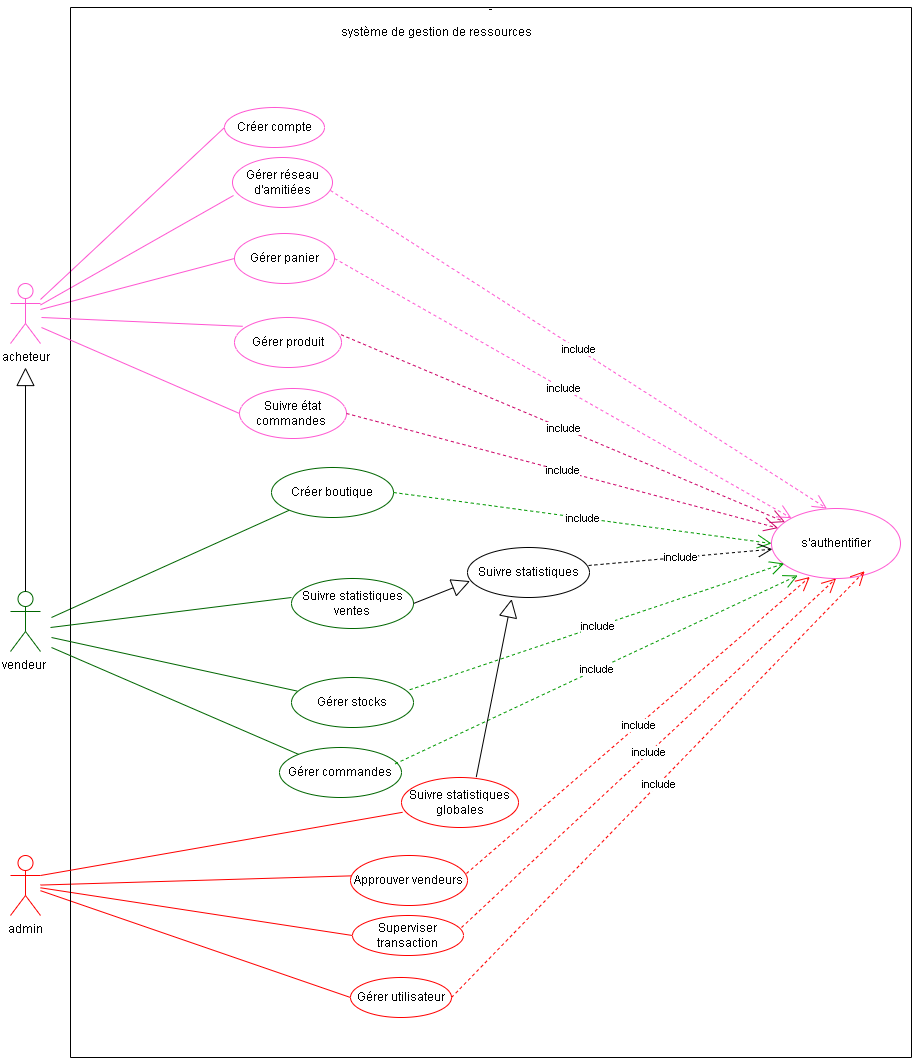

The diagram above was exported from draw.io. Its source (the exported page's mxGraphModel, read from the mxfile embedded in the PNG):
<mxGraphModel dx="1462" dy="1797" grid="1" gridSize="10" guides="1" tooltips="1" connect="1" arrows="1" fold="1" page="1" pageScale="1" pageWidth="827" pageHeight="1169" math="0" shadow="0">
  <root>
    <mxCell id="0" />
    <mxCell id="1" parent="0" />
    <object label="acheteur&lt;div&gt;&lt;br&gt;&lt;/div&gt;" id="YPrtO58WwjD8M7ja0cTw-1">
      <mxCell style="shape=umlActor;verticalLabelPosition=bottom;verticalAlign=top;html=1;outlineConnect=0;strokeColor=light-dark(#FF56D2,#FFFFFF);" parent="1" vertex="1">
        <mxGeometry x="89" y="256" width="30" height="60" as="geometry" />
      </mxCell>
    </object>
    <mxCell id="YPrtO58WwjD8M7ja0cTw-15" value="" style="endArrow=none;html=1;rounded=0;entryX=0;entryY=0.5;entryDx=0;entryDy=0;strokeColor=light-dark(#FF56D2,#FFFFFF);" parent="1" source="YPrtO58WwjD8M7ja0cTw-1" target="YPrtO58WwjD8M7ja0cTw-7" edge="1">
      <mxGeometry width="50" height="50" relative="1" as="geometry">
        <mxPoint x="159" y="295" as="sourcePoint" />
        <mxPoint x="209" y="245" as="targetPoint" />
      </mxGeometry>
    </mxCell>
    <mxCell id="YPrtO58WwjD8M7ja0cTw-16" value="" style="endArrow=none;html=1;rounded=0;entryX=0.01;entryY=0.76;entryDx=0;entryDy=0;entryPerimeter=0;strokeColor=light-dark(#FF56D2,#FFFFFF);" parent="1" source="YPrtO58WwjD8M7ja0cTw-1" target="YPrtO58WwjD8M7ja0cTw-10" edge="1">
      <mxGeometry width="50" height="50" relative="1" as="geometry">
        <mxPoint x="159" y="315" as="sourcePoint" />
        <mxPoint x="219" y="325" as="targetPoint" />
      </mxGeometry>
    </mxCell>
    <mxCell id="YPrtO58WwjD8M7ja0cTw-19" value="vendeur&amp;nbsp;" style="shape=umlActor;verticalLabelPosition=bottom;verticalAlign=top;html=1;outlineConnect=0;strokeColor=light-dark(#006600,#FFFFFF);" parent="1" vertex="1">
      <mxGeometry x="89" y="564" width="30" height="60" as="geometry" />
    </mxCell>
    <mxCell id="YPrtO58WwjD8M7ja0cTw-46" value="" style="endArrow=none;html=1;rounded=0;entryX=0;entryY=0.5;entryDx=0;entryDy=0;strokeColor=light-dark(#FF56D2,#FFFFFF);" parent="1" source="YPrtO58WwjD8M7ja0cTw-1" target="YPrtO58WwjD8M7ja0cTw-41" edge="1">
      <mxGeometry width="50" height="50" relative="1" as="geometry">
        <mxPoint x="129" y="356" as="sourcePoint" />
        <mxPoint x="219" y="406" as="targetPoint" />
      </mxGeometry>
    </mxCell>
    <mxCell id="YPrtO58WwjD8M7ja0cTw-60" value="" style="endArrow=none;html=1;rounded=0;entryX=0;entryY=1;entryDx=0;entryDy=0;strokeColor=light-dark(#006600,#FFFFFF);" parent="1" target="YPrtO58WwjD8M7ja0cTw-53" edge="1">
      <mxGeometry width="50" height="50" relative="1" as="geometry">
        <mxPoint x="130" y="590" as="sourcePoint" />
        <mxPoint x="209" y="723" as="targetPoint" />
      </mxGeometry>
    </mxCell>
    <mxCell id="YPrtO58WwjD8M7ja0cTw-61" value="admin" style="shape=umlActor;verticalLabelPosition=bottom;verticalAlign=top;html=1;strokeColor=light-dark(#FF0000,#FFFFFF);" parent="1" vertex="1">
      <mxGeometry x="89" y="828" width="30" height="60" as="geometry" />
    </mxCell>
    <mxCell id="YPrtO58WwjD8M7ja0cTw-67" value="" style="endArrow=none;html=1;rounded=0;entryX=0.023;entryY=0.406;entryDx=0;entryDy=0;entryPerimeter=0;strokeColor=light-dark(#FF0000,#FFFFFF);" parent="1" source="YPrtO58WwjD8M7ja0cTw-61" target="YPrtO58WwjD8M7ja0cTw-63" edge="1">
      <mxGeometry width="50" height="50" relative="1" as="geometry">
        <mxPoint x="189" y="853" as="sourcePoint" />
        <mxPoint x="239" y="803" as="targetPoint" />
      </mxGeometry>
    </mxCell>
    <mxCell id="YPrtO58WwjD8M7ja0cTw-68" value="" style="endArrow=none;html=1;rounded=0;entryX=0;entryY=0.5;entryDx=0;entryDy=0;strokeColor=light-dark(#FF0000,#FFFFFF);" parent="1" source="YPrtO58WwjD8M7ja0cTw-61" target="YPrtO58WwjD8M7ja0cTw-64" edge="1">
      <mxGeometry width="50" height="50" relative="1" as="geometry">
        <mxPoint x="219" y="928" as="sourcePoint" />
        <mxPoint x="269" y="878" as="targetPoint" />
      </mxGeometry>
    </mxCell>
    <mxCell id="YPrtO58WwjD8M7ja0cTw-69" value="" style="endArrow=none;html=1;rounded=0;entryX=0;entryY=0.5;entryDx=0;entryDy=0;strokeColor=light-dark(#FF0000,#FFFFFF);" parent="1" source="YPrtO58WwjD8M7ja0cTw-61" target="YPrtO58WwjD8M7ja0cTw-65" edge="1">
      <mxGeometry width="50" height="50" relative="1" as="geometry">
        <mxPoint x="239" y="958" as="sourcePoint" />
        <mxPoint x="289" y="908" as="targetPoint" />
      </mxGeometry>
    </mxCell>
    <mxCell id="YPrtO58WwjD8M7ja0cTw-75" value="-" style="swimlane;startSize=0;" parent="1" vertex="1">
      <mxGeometry x="149" y="-20" width="841" height="1050" as="geometry">
        <mxRectangle x="160" y="59" width="40" height="30" as="alternateBounds" />
      </mxGeometry>
    </mxCell>
    <mxCell id="YPrtO58WwjD8M7ja0cTw-77" value="système de gestion de ressources" style="text;html=1;align=center;verticalAlign=middle;resizable=0;points=[];autosize=1;strokeColor=none;fillColor=none;" parent="YPrtO58WwjD8M7ja0cTw-75" vertex="1">
      <mxGeometry x="265.5" y="10" width="200" height="30" as="geometry" />
    </mxCell>
    <mxCell id="vuNstjbQtCxPzZJEt89d-4" value="s'authentifier" style="ellipse;whiteSpace=wrap;html=1;strokeColor=light-dark(#FF56D2,#FFFFFF);" parent="YPrtO58WwjD8M7ja0cTw-75" vertex="1">
      <mxGeometry x="701" y="501" width="129" height="70" as="geometry" />
    </mxCell>
    <mxCell id="YPrtO58WwjD8M7ja0cTw-10" value="Gérer réseau d'amitiées" style="ellipse;whiteSpace=wrap;html=1;strokeColor=light-dark(#FF56D2,#FFFFFF);" parent="YPrtO58WwjD8M7ja0cTw-75" vertex="1">
      <mxGeometry x="162" y="150" width="100" height="50" as="geometry" />
    </mxCell>
    <mxCell id="vuNstjbQtCxPzZJEt89d-82" value="include" style="endArrow=open;endSize=12;dashed=1;html=1;rounded=0;entryX=0.429;entryY=0;entryDx=0;entryDy=0;exitX=0.98;exitY=0.66;exitDx=0;exitDy=0;exitPerimeter=0;entryPerimeter=0;strokeColor=light-dark(#FF56D2,#FFFFFF);" parent="YPrtO58WwjD8M7ja0cTw-75" source="YPrtO58WwjD8M7ja0cTw-10" target="vuNstjbQtCxPzZJEt89d-4" edge="1">
      <mxGeometry width="160" relative="1" as="geometry">
        <mxPoint x="276" y="112" as="sourcePoint" />
        <mxPoint x="851" y="489" as="targetPoint" />
      </mxGeometry>
    </mxCell>
    <mxCell id="vuNstjbQtCxPzZJEt89d-92" value="include" style="endArrow=open;endSize=12;dashed=1;html=1;rounded=0;exitX=0.996;exitY=0.344;exitDx=0;exitDy=0;strokeColor=light-dark(#CC0066,#FFFFFF);exitPerimeter=0;" parent="YPrtO58WwjD8M7ja0cTw-75" source="i6VuYIXx2U0U1iUTxu6K-2" target="vuNstjbQtCxPzZJEt89d-4" edge="1">
      <mxGeometry width="160" relative="1" as="geometry">
        <mxPoint x="130" y="652.5" as="sourcePoint" />
        <mxPoint x="888" y="526" as="targetPoint" />
      </mxGeometry>
    </mxCell>
    <mxCell id="YPrtO58WwjD8M7ja0cTw-53" value="Créer boutique" style="ellipse;whiteSpace=wrap;html=1;strokeColor=light-dark(#006600,#FFFFFF);" parent="YPrtO58WwjD8M7ja0cTw-75" vertex="1">
      <mxGeometry x="201" y="460" width="122" height="50" as="geometry" />
    </mxCell>
    <mxCell id="vuNstjbQtCxPzZJEt89d-96" value="include" style="endArrow=open;endSize=12;dashed=1;html=1;rounded=0;exitX=1;exitY=0.5;exitDx=0;exitDy=0;strokeColor=light-dark(#009900,#FFFFFF);entryX=0;entryY=0.5;entryDx=0;entryDy=0;" parent="YPrtO58WwjD8M7ja0cTw-75" source="YPrtO58WwjD8M7ja0cTw-53" target="vuNstjbQtCxPzZJEt89d-4" edge="1">
      <mxGeometry width="160" relative="1" as="geometry">
        <mxPoint x="336" y="534" as="sourcePoint" />
        <mxPoint x="422" y="501" as="targetPoint" />
      </mxGeometry>
    </mxCell>
    <mxCell id="YPrtO58WwjD8M7ja0cTw-63" value="Approuver vendeurs" style="ellipse;whiteSpace=wrap;html=1;strokeColor=light-dark(#FF0000,#FFFFFF);" parent="YPrtO58WwjD8M7ja0cTw-75" vertex="1">
      <mxGeometry x="280" y="848" width="117" height="50" as="geometry" />
    </mxCell>
    <mxCell id="YPrtO58WwjD8M7ja0cTw-64" value="Superviser transaction" style="ellipse;whiteSpace=wrap;html=1;strokeColor=light-dark(#FF0000,#FFFFFF);" parent="YPrtO58WwjD8M7ja0cTw-75" vertex="1">
      <mxGeometry x="282" y="908" width="111" height="40" as="geometry" />
    </mxCell>
    <mxCell id="YPrtO58WwjD8M7ja0cTw-41" value="Gérer panier" style="ellipse;whiteSpace=wrap;html=1;strokeColor=light-dark(#FF56D2,#FFFFFF);" parent="YPrtO58WwjD8M7ja0cTw-75" vertex="1">
      <mxGeometry x="164" y="226" width="100" height="50" as="geometry" />
    </mxCell>
    <mxCell id="vuNstjbQtCxPzZJEt89d-84" value="include" style="endArrow=open;endSize=12;dashed=1;html=1;rounded=0;exitX=1;exitY=0.5;exitDx=0;exitDy=0;strokeColor=light-dark(#FF56D2,#FFFFFF);" parent="YPrtO58WwjD8M7ja0cTw-75" source="YPrtO58WwjD8M7ja0cTw-41" target="vuNstjbQtCxPzZJEt89d-4" edge="1">
      <mxGeometry width="160" relative="1" as="geometry">
        <mxPoint x="266" y="317" as="sourcePoint" />
        <mxPoint x="855" y="535" as="targetPoint" />
      </mxGeometry>
    </mxCell>
    <mxCell id="YPrtO58WwjD8M7ja0cTw-7" value="Créer compte" style="ellipse;whiteSpace=wrap;html=1;strokeColor=light-dark(#FF56D2,#FFFFFF);" parent="YPrtO58WwjD8M7ja0cTw-75" vertex="1">
      <mxGeometry x="154" y="100" width="100" height="40" as="geometry" />
    </mxCell>
    <mxCell id="YPrtO58WwjD8M7ja0cTw-65" value="Gérer utilisateur" style="ellipse;whiteSpace=wrap;html=1;strokeColor=light-dark(#FF0000,#FFFFFF);" parent="YPrtO58WwjD8M7ja0cTw-75" vertex="1">
      <mxGeometry x="280" y="970" width="101" height="40" as="geometry" />
    </mxCell>
    <mxCell id="H3E0AviptT6TEBFxAZW1-6" value="include" style="endArrow=open;endSize=12;dashed=1;html=1;rounded=0;exitX=1;exitY=0.5;exitDx=0;exitDy=0;entryX=0.722;entryY=0.896;entryDx=0;entryDy=0;entryPerimeter=0;strokeColor=light-dark(#FF0000,#FFFFFF);" parent="YPrtO58WwjD8M7ja0cTw-75" source="YPrtO58WwjD8M7ja0cTw-65" target="vuNstjbQtCxPzZJEt89d-4" edge="1">
      <mxGeometry width="160" relative="1" as="geometry">
        <mxPoint x="407" y="714" as="sourcePoint" />
        <mxPoint x="593" y="784" as="targetPoint" />
      </mxGeometry>
    </mxCell>
    <mxCell id="H3E0AviptT6TEBFxAZW1-5" value="include" style="endArrow=open;endSize=12;dashed=1;html=1;rounded=0;exitX=0.982;exitY=0.3;exitDx=0;exitDy=0;exitPerimeter=0;entryX=0.5;entryY=1;entryDx=0;entryDy=0;strokeColor=light-dark(#FF0000,#FFFFFF);" parent="YPrtO58WwjD8M7ja0cTw-75" source="YPrtO58WwjD8M7ja0cTw-64" target="vuNstjbQtCxPzZJEt89d-4" edge="1">
      <mxGeometry width="160" relative="1" as="geometry">
        <mxPoint x="397" y="704" as="sourcePoint" />
        <mxPoint x="574" y="770" as="targetPoint" />
      </mxGeometry>
    </mxCell>
    <mxCell id="H3E0AviptT6TEBFxAZW1-4" value="include" style="endArrow=open;endSize=12;dashed=1;html=1;rounded=0;exitX=0.991;exitY=0.36;exitDx=0;exitDy=0;exitPerimeter=0;entryX=0.297;entryY=0.978;entryDx=0;entryDy=0;entryPerimeter=0;strokeColor=light-dark(#FF0000,#FFFFFF);" parent="YPrtO58WwjD8M7ja0cTw-75" source="YPrtO58WwjD8M7ja0cTw-63" target="vuNstjbQtCxPzZJEt89d-4" edge="1">
      <mxGeometry width="160" relative="1" as="geometry">
        <mxPoint x="387" y="694" as="sourcePoint" />
        <mxPoint x="605" y="742" as="targetPoint" />
      </mxGeometry>
    </mxCell>
    <mxCell id="i6VuYIXx2U0U1iUTxu6K-2" value="Gérer produit" style="ellipse;whiteSpace=wrap;html=1;strokeColor=light-dark(#FF56D2,#FFFFFF);" parent="YPrtO58WwjD8M7ja0cTw-75" vertex="1">
      <mxGeometry x="164" y="310" width="107" height="50" as="geometry" />
    </mxCell>
    <mxCell id="41G96OlWVf9UjEAm5WaC-3" value="Gérer stocks" style="ellipse;whiteSpace=wrap;html=1;strokeColor=light-dark(#006600,#FFFFFF);" parent="YPrtO58WwjD8M7ja0cTw-75" vertex="1">
      <mxGeometry x="221" y="670" width="122" height="50" as="geometry" />
    </mxCell>
    <mxCell id="41G96OlWVf9UjEAm5WaC-2" value="Suivre statistiques ventes" style="ellipse;whiteSpace=wrap;html=1;strokeColor=light-dark(#006600,#FFFFFF);" parent="YPrtO58WwjD8M7ja0cTw-75" vertex="1">
      <mxGeometry x="221" y="571" width="122" height="50" as="geometry" />
    </mxCell>
    <mxCell id="41G96OlWVf9UjEAm5WaC-4" value="Suivre état commandes&amp;nbsp;" style="ellipse;whiteSpace=wrap;html=1;strokeColor=light-dark(#FF56D2,#FFFFFF);" parent="YPrtO58WwjD8M7ja0cTw-75" vertex="1">
      <mxGeometry x="169" y="381" width="107" height="50" as="geometry" />
    </mxCell>
    <mxCell id="41G96OlWVf9UjEAm5WaC-8" value="Gérer commandes" style="ellipse;whiteSpace=wrap;html=1;strokeColor=light-dark(#006600,#FFFFFF);" parent="YPrtO58WwjD8M7ja0cTw-75" vertex="1">
      <mxGeometry x="209" y="740" width="122" height="50" as="geometry" />
    </mxCell>
    <mxCell id="41G96OlWVf9UjEAm5WaC-9" value="Suivre statistiques globales" style="ellipse;whiteSpace=wrap;html=1;strokeColor=light-dark(#FF0000,#FFFFFF);" parent="YPrtO58WwjD8M7ja0cTw-75" vertex="1">
      <mxGeometry x="331" y="770" width="117" height="50" as="geometry" />
    </mxCell>
    <mxCell id="41G96OlWVf9UjEAm5WaC-20" value="include" style="endArrow=open;endSize=12;dashed=1;html=1;rounded=0;exitX=1;exitY=0.5;exitDx=0;exitDy=0;strokeColor=light-dark(#CC0066,#FFFFFF);" parent="YPrtO58WwjD8M7ja0cTw-75" source="41G96OlWVf9UjEAm5WaC-4" target="vuNstjbQtCxPzZJEt89d-4" edge="1">
      <mxGeometry width="160" relative="1" as="geometry">
        <mxPoint x="281" y="337" as="sourcePoint" />
        <mxPoint x="591" y="565" as="targetPoint" />
      </mxGeometry>
    </mxCell>
    <mxCell id="FNO9ZHdB1FtCbqOHJ9zS-1" value="Suivre statistiques" style="ellipse;whiteSpace=wrap;html=1;strokeColor=light-dark(#000000,#FFFFFF);" parent="YPrtO58WwjD8M7ja0cTw-75" vertex="1">
      <mxGeometry x="397" y="540" width="122" height="50" as="geometry" />
    </mxCell>
    <mxCell id="41G96OlWVf9UjEAm5WaC-17" value="include" style="endArrow=open;endSize=12;dashed=1;html=1;rounded=0;exitX=0.948;exitY=0.327;exitDx=0;exitDy=0;strokeColor=light-dark(#009900,#FFFFFF);exitPerimeter=0;entryX=0.203;entryY=0.957;entryDx=0;entryDy=0;entryPerimeter=0;" parent="YPrtO58WwjD8M7ja0cTw-75" source="41G96OlWVf9UjEAm5WaC-8" target="vuNstjbQtCxPzZJEt89d-4" edge="1">
      <mxGeometry width="160" relative="1" as="geometry">
        <mxPoint x="349" y="652" as="sourcePoint" />
        <mxPoint x="602" y="581" as="targetPoint" />
      </mxGeometry>
    </mxCell>
    <mxCell id="41G96OlWVf9UjEAm5WaC-16" value="include" style="endArrow=open;endSize=12;dashed=1;html=1;rounded=0;exitX=0.969;exitY=0.245;exitDx=0;exitDy=0;strokeColor=light-dark(#009900,#FFFFFF);exitPerimeter=0;entryX=0.098;entryY=0.786;entryDx=0;entryDy=0;entryPerimeter=0;" parent="YPrtO58WwjD8M7ja0cTw-75" source="41G96OlWVf9UjEAm5WaC-3" target="vuNstjbQtCxPzZJEt89d-4" edge="1">
      <mxGeometry width="160" relative="1" as="geometry">
        <mxPoint x="353" y="596" as="sourcePoint" />
        <mxPoint x="592" y="571" as="targetPoint" />
      </mxGeometry>
    </mxCell>
    <mxCell id="FNO9ZHdB1FtCbqOHJ9zS-2" value="" style="endArrow=block;endSize=16;endFill=0;html=1;rounded=0;entryX=0.021;entryY=0.672;entryDx=0;entryDy=0;entryPerimeter=0;exitX=1;exitY=0.5;exitDx=0;exitDy=0;" parent="YPrtO58WwjD8M7ja0cTw-75" source="41G96OlWVf9UjEAm5WaC-2" target="FNO9ZHdB1FtCbqOHJ9zS-1" edge="1">
      <mxGeometry width="160" relative="1" as="geometry">
        <mxPoint x="351" y="650" as="sourcePoint" />
        <mxPoint x="511" y="650" as="targetPoint" />
      </mxGeometry>
    </mxCell>
    <mxCell id="FNO9ZHdB1FtCbqOHJ9zS-3" value="" style="endArrow=block;endSize=16;endFill=0;html=1;rounded=0;entryX=0.362;entryY=1.032;entryDx=0;entryDy=0;entryPerimeter=0;exitX=0.639;exitY=-0.008;exitDx=0;exitDy=0;exitPerimeter=0;" parent="YPrtO58WwjD8M7ja0cTw-75" source="41G96OlWVf9UjEAm5WaC-9" target="FNO9ZHdB1FtCbqOHJ9zS-1" edge="1">
      <mxGeometry width="160" relative="1" as="geometry">
        <mxPoint x="353" y="596" as="sourcePoint" />
        <mxPoint x="484" y="584" as="targetPoint" />
      </mxGeometry>
    </mxCell>
    <mxCell id="FNO9ZHdB1FtCbqOHJ9zS-4" value="include" style="endArrow=open;endSize=12;dashed=1;html=1;rounded=0;exitX=0.992;exitY=0.36;exitDx=0;exitDy=0;strokeColor=light-dark(#000000,#FFFFFF);exitPerimeter=0;" parent="YPrtO58WwjD8M7ja0cTw-75" source="FNO9ZHdB1FtCbqOHJ9zS-1" target="vuNstjbQtCxPzZJEt89d-4" edge="1">
      <mxGeometry width="160" relative="1" as="geometry">
        <mxPoint x="349" y="652" as="sourcePoint" />
        <mxPoint x="724" y="566" as="targetPoint" />
      </mxGeometry>
    </mxCell>
    <mxCell id="vuNstjbQtCxPzZJEt89d-14" value="" style="endArrow=block;endSize=16;endFill=0;html=1;rounded=0;exitX=0.5;exitY=0;exitDx=0;exitDy=0;exitPerimeter=0;" parent="1" source="YPrtO58WwjD8M7ja0cTw-19" edge="1">
      <mxGeometry width="160" relative="1" as="geometry">
        <mxPoint x="-30" y="680" as="sourcePoint" />
        <mxPoint x="104" y="340" as="targetPoint" />
      </mxGeometry>
    </mxCell>
    <mxCell id="i6VuYIXx2U0U1iUTxu6K-3" value="" style="endArrow=none;html=1;rounded=0;entryX=0.077;entryY=0.176;entryDx=0;entryDy=0;strokeColor=light-dark(#FF56D2,#FFFFFF);entryPerimeter=0;" parent="1" target="i6VuYIXx2U0U1iUTxu6K-2" edge="1">
      <mxGeometry width="50" height="50" relative="1" as="geometry">
        <mxPoint x="120" y="290" as="sourcePoint" />
        <mxPoint x="323" y="301" as="targetPoint" />
      </mxGeometry>
    </mxCell>
    <mxCell id="41G96OlWVf9UjEAm5WaC-11" value="" style="endArrow=none;html=1;rounded=0;strokeColor=light-dark(#006600,#FFFFFF);" parent="1" edge="1">
      <mxGeometry width="50" height="50" relative="1" as="geometry">
        <mxPoint x="129" y="600" as="sourcePoint" />
        <mxPoint x="370" y="570" as="targetPoint" />
      </mxGeometry>
    </mxCell>
    <mxCell id="41G96OlWVf9UjEAm5WaC-12" value="" style="endArrow=none;html=1;rounded=0;strokeColor=light-dark(#006600,#FFFFFF);entryX=0.046;entryY=0.271;entryDx=0;entryDy=0;entryPerimeter=0;" parent="1" target="41G96OlWVf9UjEAm5WaC-3" edge="1">
      <mxGeometry width="50" height="50" relative="1" as="geometry">
        <mxPoint x="130" y="610" as="sourcePoint" />
        <mxPoint x="370" y="640" as="targetPoint" />
      </mxGeometry>
    </mxCell>
    <mxCell id="41G96OlWVf9UjEAm5WaC-13" value="" style="endArrow=none;html=1;rounded=0;strokeColor=light-dark(#006600,#FFFFFF);" parent="1" target="41G96OlWVf9UjEAm5WaC-8" edge="1">
      <mxGeometry width="50" height="50" relative="1" as="geometry">
        <mxPoint x="130" y="620" as="sourcePoint" />
        <mxPoint x="386" y="634" as="targetPoint" />
      </mxGeometry>
    </mxCell>
    <mxCell id="41G96OlWVf9UjEAm5WaC-18" value="" style="endArrow=none;html=1;rounded=0;entryX=0.009;entryY=0.696;entryDx=0;entryDy=0;strokeColor=light-dark(#FF0000,#FFFFFF);entryPerimeter=0;exitX=1;exitY=0.3333333333333333;exitDx=0;exitDy=0;exitPerimeter=0;" parent="1" source="YPrtO58WwjD8M7ja0cTw-61" target="41G96OlWVf9UjEAm5WaC-9" edge="1">
      <mxGeometry width="50" height="50" relative="1" as="geometry">
        <mxPoint x="130" y="840" as="sourcePoint" />
        <mxPoint x="438" y="918" as="targetPoint" />
      </mxGeometry>
    </mxCell>
    <mxCell id="41G96OlWVf9UjEAm5WaC-22" value="" style="endArrow=none;html=1;rounded=0;entryX=0;entryY=0.5;entryDx=0;entryDy=0;strokeColor=light-dark(#FF56D2,#FFFFFF);" parent="1" target="41G96OlWVf9UjEAm5WaC-4" edge="1">
      <mxGeometry width="50" height="50" relative="1" as="geometry">
        <mxPoint x="120" y="300" as="sourcePoint" />
        <mxPoint x="331" y="309" as="targetPoint" />
      </mxGeometry>
    </mxCell>
  </root>
</mxGraphModel>